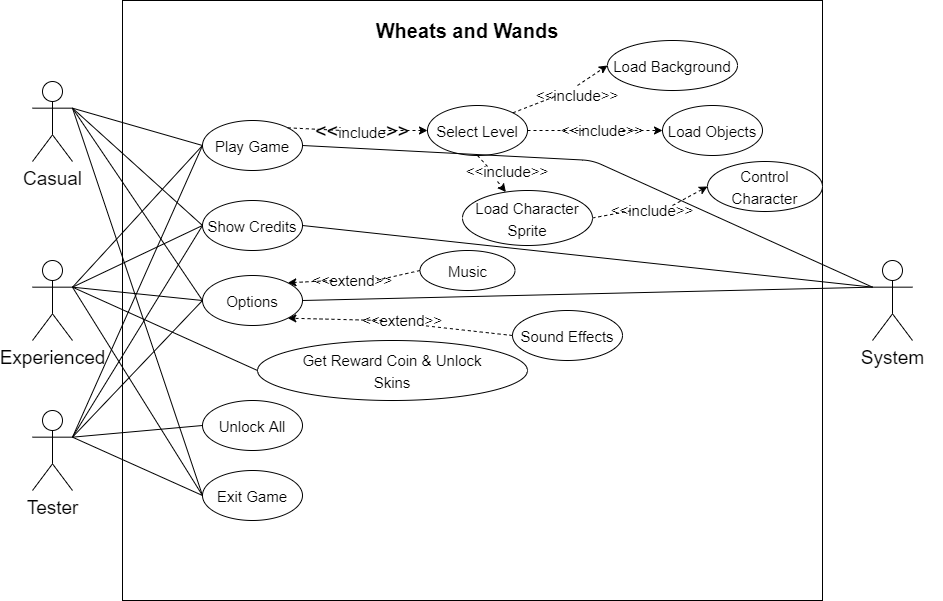

The diagram above was exported from draw.io. Its source (the exported page's mxGraphModel, read from the mxfile embedded in the PNG):
<mxGraphModel dx="1021" dy="529" grid="1" gridSize="10" guides="1" tooltips="1" connect="1" arrows="1" fold="1" page="1" pageScale="1" pageWidth="1100" pageHeight="850" math="0" shadow="0">
  <root>
    <mxCell id="0" />
    <mxCell id="1" parent="0" />
    <mxCell id="5CuJ_wu1XwadNEoQScfk-61" value="" style="rounded=0;whiteSpace=wrap;html=1;fontSize=15;strokeColor=none;" parent="1" vertex="1">
      <mxGeometry x="100" y="80" width="120" height="600" as="geometry" />
    </mxCell>
    <mxCell id="5CuJ_wu1XwadNEoQScfk-60" value="" style="rounded=0;whiteSpace=wrap;html=1;fontSize=15;strokeColor=none;" parent="1" vertex="1">
      <mxGeometry x="920" y="80" width="120" height="600" as="geometry" />
    </mxCell>
    <mxCell id="5CuJ_wu1XwadNEoQScfk-1" value="" style="rounded=0;whiteSpace=wrap;html=1;fontSize=19;" parent="1" vertex="1">
      <mxGeometry x="220" y="80" width="700" height="600" as="geometry" />
    </mxCell>
    <mxCell id="5CuJ_wu1XwadNEoQScfk-2" value="System" style="shape=umlActor;verticalLabelPosition=bottom;verticalAlign=top;html=1;outlineConnect=0;fontSize=19;" parent="1" vertex="1">
      <mxGeometry x="970" y="340" width="40" height="80" as="geometry" />
    </mxCell>
    <mxCell id="5CuJ_wu1XwadNEoQScfk-3" value="Casual" style="shape=umlActor;verticalLabelPosition=bottom;verticalAlign=top;html=1;outlineConnect=0;fontSize=19;" parent="1" vertex="1">
      <mxGeometry x="130" y="161" width="40" height="80" as="geometry" />
    </mxCell>
    <mxCell id="5CuJ_wu1XwadNEoQScfk-6" value="&lt;font style=&quot;font-size: 15px&quot;&gt;Play Game&lt;/font&gt;" style="ellipse;whiteSpace=wrap;html=1;fontSize=19;" parent="1" vertex="1">
      <mxGeometry x="300" y="200" width="100" height="50" as="geometry" />
    </mxCell>
    <mxCell id="5CuJ_wu1XwadNEoQScfk-7" value="Wheats and Wands" style="text;html=1;strokeColor=none;fillColor=none;align=center;verticalAlign=middle;whiteSpace=wrap;rounded=0;fontSize=20;fontStyle=1" parent="1" vertex="1">
      <mxGeometry x="450" y="100" width="230" height="20" as="geometry" />
    </mxCell>
    <mxCell id="5CuJ_wu1XwadNEoQScfk-11" value="&lt;font style=&quot;font-size: 15px&quot;&gt;Show Credits&lt;/font&gt;" style="ellipse;whiteSpace=wrap;html=1;fontSize=19;" parent="1" vertex="1">
      <mxGeometry x="300" y="280" width="100" height="50" as="geometry" />
    </mxCell>
    <mxCell id="5CuJ_wu1XwadNEoQScfk-12" value="&lt;font style=&quot;font-size: 15px&quot;&gt;Options&lt;/font&gt;" style="ellipse;whiteSpace=wrap;html=1;fontSize=19;" parent="1" vertex="1">
      <mxGeometry x="300" y="355" width="100" height="50" as="geometry" />
    </mxCell>
    <mxCell id="5CuJ_wu1XwadNEoQScfk-13" value="&lt;font style=&quot;font-size: 15px&quot;&gt;Exit Game&lt;/font&gt;" style="ellipse;whiteSpace=wrap;html=1;fontSize=19;" parent="1" vertex="1">
      <mxGeometry x="300" y="550" width="100" height="50" as="geometry" />
    </mxCell>
    <mxCell id="5CuJ_wu1XwadNEoQScfk-14" value="&lt;font style=&quot;font-size: 15px&quot;&gt;Select Level&lt;/font&gt;" style="ellipse;whiteSpace=wrap;html=1;fontSize=19;" parent="1" vertex="1">
      <mxGeometry x="525" y="185" width="100" height="50" as="geometry" />
    </mxCell>
    <mxCell id="5CuJ_wu1XwadNEoQScfk-15" value="" style="endArrow=classic;html=1;fontSize=20;exitX=1;exitY=0.5;exitDx=0;exitDy=0;entryX=0;entryY=0.5;entryDx=0;entryDy=0;dashed=1;" parent="1" source="5CuJ_wu1XwadNEoQScfk-16" target="5CuJ_wu1XwadNEoQScfk-14" edge="1">
      <mxGeometry width="50" height="50" relative="1" as="geometry">
        <mxPoint x="490" y="370" as="sourcePoint" />
        <mxPoint x="540" y="320" as="targetPoint" />
      </mxGeometry>
    </mxCell>
    <mxCell id="5CuJ_wu1XwadNEoQScfk-16" value="&amp;lt;&amp;lt;&lt;font style=&quot;font-size: 15px&quot;&gt;include&lt;/font&gt;&amp;gt;&amp;gt;" style="text;html=1;strokeColor=none;fillColor=none;align=center;verticalAlign=middle;whiteSpace=wrap;rounded=0;fontSize=20;" parent="1" vertex="1">
      <mxGeometry x="440" y="200" width="40" height="20" as="geometry" />
    </mxCell>
    <mxCell id="5CuJ_wu1XwadNEoQScfk-17" value="" style="endArrow=none;html=1;fontSize=20;exitX=1;exitY=0;exitDx=0;exitDy=0;entryX=0;entryY=0.5;entryDx=0;entryDy=0;dashed=1;endFill=0;" parent="1" source="5CuJ_wu1XwadNEoQScfk-6" target="5CuJ_wu1XwadNEoQScfk-16" edge="1">
      <mxGeometry width="50" height="50" relative="1" as="geometry">
        <mxPoint x="400" y="225" as="sourcePoint" />
        <mxPoint x="530" y="225" as="targetPoint" />
      </mxGeometry>
    </mxCell>
    <mxCell id="5CuJ_wu1XwadNEoQScfk-18" value="" style="endArrow=none;html=1;fontSize=20;endFill=0;entryX=0;entryY=0.5;entryDx=0;entryDy=0;exitX=1;exitY=0.3333333333333333;exitDx=0;exitDy=0;exitPerimeter=0;" parent="1" source="5CuJ_wu1XwadNEoQScfk-3" target="5CuJ_wu1XwadNEoQScfk-6" edge="1">
      <mxGeometry width="50" height="50" relative="1" as="geometry">
        <mxPoint x="430" y="400" as="sourcePoint" />
        <mxPoint x="480" y="350" as="targetPoint" />
      </mxGeometry>
    </mxCell>
    <mxCell id="5CuJ_wu1XwadNEoQScfk-19" value="" style="endArrow=none;html=1;fontSize=20;exitX=1;exitY=0.3333333333333333;exitDx=0;exitDy=0;exitPerimeter=0;entryX=0;entryY=0.5;entryDx=0;entryDy=0;endFill=0;" parent="1" source="5CuJ_wu1XwadNEoQScfk-3" target="5CuJ_wu1XwadNEoQScfk-11" edge="1">
      <mxGeometry width="50" height="50" relative="1" as="geometry">
        <mxPoint x="430" y="400" as="sourcePoint" />
        <mxPoint x="480" y="350" as="targetPoint" />
      </mxGeometry>
    </mxCell>
    <mxCell id="5CuJ_wu1XwadNEoQScfk-22" value="" style="endArrow=none;html=1;fontSize=20;exitX=1;exitY=0.3333333333333333;exitDx=0;exitDy=0;exitPerimeter=0;entryX=0;entryY=0.5;entryDx=0;entryDy=0;" parent="1" source="5CuJ_wu1XwadNEoQScfk-3" target="5CuJ_wu1XwadNEoQScfk-12" edge="1">
      <mxGeometry width="50" height="50" relative="1" as="geometry">
        <mxPoint x="440" y="420" as="sourcePoint" />
        <mxPoint x="490" y="370" as="targetPoint" />
      </mxGeometry>
    </mxCell>
    <mxCell id="5CuJ_wu1XwadNEoQScfk-23" value="" style="endArrow=none;html=1;fontSize=20;exitX=1;exitY=0.3333333333333333;exitDx=0;exitDy=0;exitPerimeter=0;entryX=0;entryY=0.5;entryDx=0;entryDy=0;" parent="1" source="5CuJ_wu1XwadNEoQScfk-3" target="5CuJ_wu1XwadNEoQScfk-13" edge="1">
      <mxGeometry width="50" height="50" relative="1" as="geometry">
        <mxPoint x="440" y="420" as="sourcePoint" />
        <mxPoint x="490" y="370" as="targetPoint" />
      </mxGeometry>
    </mxCell>
    <mxCell id="5CuJ_wu1XwadNEoQScfk-24" value="&lt;font style=&quot;font-size: 15px&quot;&gt;Load Background&lt;/font&gt;" style="ellipse;whiteSpace=wrap;html=1;fontSize=19;" parent="1" vertex="1">
      <mxGeometry x="705" y="120" width="130" height="50" as="geometry" />
    </mxCell>
    <mxCell id="5CuJ_wu1XwadNEoQScfk-25" value="&lt;font style=&quot;font-size: 15px&quot;&gt;Load Objects&lt;/font&gt;" style="ellipse;whiteSpace=wrap;html=1;fontSize=19;" parent="1" vertex="1">
      <mxGeometry x="760" y="185" width="100" height="50" as="geometry" />
    </mxCell>
    <mxCell id="5CuJ_wu1XwadNEoQScfk-26" value="&lt;font style=&quot;font-size: 15px&quot;&gt;Load Character Sprite&lt;/font&gt;" style="ellipse;whiteSpace=wrap;html=1;fontSize=19;" parent="1" vertex="1">
      <mxGeometry x="560" y="270" width="130" height="55" as="geometry" />
    </mxCell>
    <mxCell id="5CuJ_wu1XwadNEoQScfk-27" value="" style="endArrow=none;html=1;fontSize=20;entryX=1;entryY=0.5;entryDx=0;entryDy=0;exitX=0;exitY=0.3333333333333333;exitDx=0;exitDy=0;exitPerimeter=0;" parent="1" source="5CuJ_wu1XwadNEoQScfk-2" target="5CuJ_wu1XwadNEoQScfk-6" edge="1">
      <mxGeometry width="50" height="50" relative="1" as="geometry">
        <mxPoint x="560" y="390" as="sourcePoint" />
        <mxPoint x="610" y="340" as="targetPoint" />
        <Array as="points">
          <mxPoint x="690" y="240" />
        </Array>
      </mxGeometry>
    </mxCell>
    <mxCell id="5CuJ_wu1XwadNEoQScfk-28" value="" style="endArrow=classic;html=1;fontSize=20;entryX=0;entryY=0.5;entryDx=0;entryDy=0;exitX=0.5;exitY=0;exitDx=0;exitDy=0;dashed=1;" parent="1" source="5CuJ_wu1XwadNEoQScfk-37" target="5CuJ_wu1XwadNEoQScfk-24" edge="1">
      <mxGeometry width="50" height="50" relative="1" as="geometry">
        <mxPoint x="580" y="330" as="sourcePoint" />
        <mxPoint x="630" y="280" as="targetPoint" />
      </mxGeometry>
    </mxCell>
    <mxCell id="5CuJ_wu1XwadNEoQScfk-29" value="" style="endArrow=classic;html=1;fontSize=20;entryX=0;entryY=0.5;entryDx=0;entryDy=0;exitX=1;exitY=0.5;exitDx=0;exitDy=0;dashed=1;" parent="1" source="5CuJ_wu1XwadNEoQScfk-34" target="5CuJ_wu1XwadNEoQScfk-25" edge="1">
      <mxGeometry width="50" height="50" relative="1" as="geometry">
        <mxPoint x="580" y="330" as="sourcePoint" />
        <mxPoint x="630" y="280" as="targetPoint" />
      </mxGeometry>
    </mxCell>
    <mxCell id="5CuJ_wu1XwadNEoQScfk-30" value="" style="endArrow=classic;html=1;fontSize=20;exitX=0.25;exitY=1;exitDx=0;exitDy=0;dashed=1;" parent="1" source="5CuJ_wu1XwadNEoQScfk-31" target="5CuJ_wu1XwadNEoQScfk-26" edge="1">
      <mxGeometry width="50" height="50" relative="1" as="geometry">
        <mxPoint x="580" y="330" as="sourcePoint" />
        <mxPoint x="630" y="280" as="targetPoint" />
      </mxGeometry>
    </mxCell>
    <mxCell id="5CuJ_wu1XwadNEoQScfk-31" value="&amp;lt;&amp;lt;include&amp;gt;&amp;gt;" style="text;html=1;strokeColor=none;fillColor=none;align=center;verticalAlign=middle;whiteSpace=wrap;rounded=0;fontSize=15;" parent="1" vertex="1">
      <mxGeometry x="585" y="241" width="40" height="20" as="geometry" />
    </mxCell>
    <mxCell id="5CuJ_wu1XwadNEoQScfk-33" value="" style="endArrow=none;html=1;fontSize=20;exitX=0.5;exitY=1;exitDx=0;exitDy=0;entryX=0;entryY=0.25;entryDx=0;entryDy=0;dashed=1;endFill=0;" parent="1" source="5CuJ_wu1XwadNEoQScfk-14" target="5CuJ_wu1XwadNEoQScfk-31" edge="1">
      <mxGeometry width="50" height="50" relative="1" as="geometry">
        <mxPoint x="590" y="235" as="sourcePoint" />
        <mxPoint x="600" y="300" as="targetPoint" />
      </mxGeometry>
    </mxCell>
    <mxCell id="5CuJ_wu1XwadNEoQScfk-34" value="&amp;lt;&amp;lt;include&amp;gt;&amp;gt;" style="text;html=1;strokeColor=none;fillColor=none;align=center;verticalAlign=middle;whiteSpace=wrap;rounded=0;fontSize=15;" parent="1" vertex="1">
      <mxGeometry x="680" y="200" width="40" height="20" as="geometry" />
    </mxCell>
    <mxCell id="5CuJ_wu1XwadNEoQScfk-36" value="" style="endArrow=none;html=1;fontSize=20;entryX=0;entryY=0.5;entryDx=0;entryDy=0;exitX=1;exitY=0.5;exitDx=0;exitDy=0;dashed=1;endFill=0;" parent="1" source="5CuJ_wu1XwadNEoQScfk-14" target="5CuJ_wu1XwadNEoQScfk-34" edge="1">
      <mxGeometry width="50" height="50" relative="1" as="geometry">
        <mxPoint x="625.5240967323803" y="227.59288600079782" as="sourcePoint" />
        <mxPoint x="699.9999999999977" y="260" as="targetPoint" />
      </mxGeometry>
    </mxCell>
    <mxCell id="5CuJ_wu1XwadNEoQScfk-37" value="&amp;lt;&amp;lt;include&amp;gt;&amp;gt;" style="text;html=1;strokeColor=none;fillColor=none;align=center;verticalAlign=middle;whiteSpace=wrap;rounded=0;fontSize=15;" parent="1" vertex="1">
      <mxGeometry x="655" y="165" width="40" height="20" as="geometry" />
    </mxCell>
    <mxCell id="5CuJ_wu1XwadNEoQScfk-38" value="" style="endArrow=none;html=1;fontSize=20;entryX=0;entryY=0.5;entryDx=0;entryDy=0;exitX=1;exitY=0;exitDx=0;exitDy=0;dashed=1;endFill=0;" parent="1" source="5CuJ_wu1XwadNEoQScfk-14" target="5CuJ_wu1XwadNEoQScfk-37" edge="1">
      <mxGeometry width="50" height="50" relative="1" as="geometry">
        <mxPoint x="625.3553390593256" y="192.32233047033736" as="sourcePoint" />
        <mxPoint x="705.0000000000005" y="145" as="targetPoint" />
      </mxGeometry>
    </mxCell>
    <mxCell id="5CuJ_wu1XwadNEoQScfk-39" value="&lt;font style=&quot;font-size: 15px&quot;&gt;Control Character&lt;/font&gt;" style="ellipse;whiteSpace=wrap;html=1;fontSize=19;" parent="1" vertex="1">
      <mxGeometry x="805" y="241" width="115" height="50" as="geometry" />
    </mxCell>
    <mxCell id="5CuJ_wu1XwadNEoQScfk-40" value="" style="endArrow=none;html=1;fontSize=15;entryX=0;entryY=0.3333333333333333;entryDx=0;entryDy=0;entryPerimeter=0;exitX=1;exitY=0.5;exitDx=0;exitDy=0;" parent="1" source="5CuJ_wu1XwadNEoQScfk-11" target="5CuJ_wu1XwadNEoQScfk-2" edge="1">
      <mxGeometry width="50" height="50" relative="1" as="geometry">
        <mxPoint x="580" y="430" as="sourcePoint" />
        <mxPoint x="630" y="380" as="targetPoint" />
        <Array as="points" />
      </mxGeometry>
    </mxCell>
    <mxCell id="5CuJ_wu1XwadNEoQScfk-41" value="" style="endArrow=classic;html=1;fontSize=15;exitX=1;exitY=0.25;exitDx=0;exitDy=0;entryX=0;entryY=0.5;entryDx=0;entryDy=0;dashed=1;endFill=1;" parent="1" source="5CuJ_wu1XwadNEoQScfk-42" target="5CuJ_wu1XwadNEoQScfk-39" edge="1">
      <mxGeometry width="50" height="50" relative="1" as="geometry">
        <mxPoint x="580" y="420" as="sourcePoint" />
        <mxPoint x="630" y="370" as="targetPoint" />
      </mxGeometry>
    </mxCell>
    <mxCell id="5CuJ_wu1XwadNEoQScfk-42" value="&amp;lt;&amp;lt;include&amp;gt;&amp;gt;" style="text;html=1;strokeColor=none;fillColor=none;align=center;verticalAlign=middle;whiteSpace=wrap;rounded=0;fontSize=15;" parent="1" vertex="1">
      <mxGeometry x="730" y="280" width="40" height="20" as="geometry" />
    </mxCell>
    <mxCell id="5CuJ_wu1XwadNEoQScfk-43" value="" style="endArrow=none;html=1;fontSize=15;exitX=1;exitY=0.5;exitDx=0;exitDy=0;dashed=1;endFill=0;entryX=0;entryY=0.5;entryDx=0;entryDy=0;" parent="1" source="5CuJ_wu1XwadNEoQScfk-26" target="5CuJ_wu1XwadNEoQScfk-42" edge="1">
      <mxGeometry width="50" height="50" relative="1" as="geometry">
        <mxPoint x="590" y="355" as="sourcePoint" />
        <mxPoint x="694.9999999999964" y="425" as="targetPoint" />
      </mxGeometry>
    </mxCell>
    <mxCell id="5CuJ_wu1XwadNEoQScfk-44" value="" style="endArrow=none;html=1;fontSize=15;entryX=0;entryY=0.3333333333333333;entryDx=0;entryDy=0;entryPerimeter=0;exitX=1;exitY=0.5;exitDx=0;exitDy=0;" parent="1" source="5CuJ_wu1XwadNEoQScfk-12" target="5CuJ_wu1XwadNEoQScfk-2" edge="1">
      <mxGeometry width="50" height="50" relative="1" as="geometry">
        <mxPoint x="520" y="440" as="sourcePoint" />
        <mxPoint x="570" y="390" as="targetPoint" />
        <Array as="points" />
      </mxGeometry>
    </mxCell>
    <mxCell id="5CuJ_wu1XwadNEoQScfk-45" value="&lt;font style=&quot;font-size: 15px&quot;&gt;Music&lt;/font&gt;" style="ellipse;whiteSpace=wrap;html=1;fontSize=19;" parent="1" vertex="1">
      <mxGeometry x="517.5" y="330" width="95" height="40" as="geometry" />
    </mxCell>
    <mxCell id="5CuJ_wu1XwadNEoQScfk-46" value="&lt;font style=&quot;font-size: 15px&quot;&gt;Sound Effects&lt;/font&gt;" style="ellipse;whiteSpace=wrap;html=1;fontSize=19;" parent="1" vertex="1">
      <mxGeometry x="610" y="390" width="110" height="50" as="geometry" />
    </mxCell>
    <mxCell id="5CuJ_wu1XwadNEoQScfk-52" value="" style="endArrow=classic;html=1;fontSize=15;entryX=1;entryY=0;entryDx=0;entryDy=0;exitX=0;exitY=0.5;exitDx=0;exitDy=0;dashed=1;" parent="1" source="5CuJ_wu1XwadNEoQScfk-55" target="5CuJ_wu1XwadNEoQScfk-12" edge="1">
      <mxGeometry width="50" height="50" relative="1" as="geometry">
        <mxPoint x="580" y="460" as="sourcePoint" />
        <mxPoint x="630" y="410" as="targetPoint" />
      </mxGeometry>
    </mxCell>
    <mxCell id="5CuJ_wu1XwadNEoQScfk-53" value="" style="endArrow=classic;html=1;fontSize=15;entryX=1;entryY=1;entryDx=0;entryDy=0;exitX=0;exitY=0.5;exitDx=0;exitDy=0;dashed=1;" parent="1" source="5CuJ_wu1XwadNEoQScfk-58" target="5CuJ_wu1XwadNEoQScfk-12" edge="1">
      <mxGeometry width="50" height="50" relative="1" as="geometry">
        <mxPoint x="580" y="460" as="sourcePoint" />
        <mxPoint x="630" y="410" as="targetPoint" />
      </mxGeometry>
    </mxCell>
    <mxCell id="5CuJ_wu1XwadNEoQScfk-55" value="&amp;lt;&amp;lt;extend&amp;gt;&amp;gt;" style="text;html=1;strokeColor=none;fillColor=none;align=center;verticalAlign=middle;whiteSpace=wrap;rounded=0;fontSize=15;" parent="1" vertex="1">
      <mxGeometry x="430" y="350" width="40" height="20" as="geometry" />
    </mxCell>
    <mxCell id="5CuJ_wu1XwadNEoQScfk-57" value="" style="endArrow=none;html=1;fontSize=15;entryX=1.12;entryY=0.483;entryDx=0;entryDy=0;exitX=0;exitY=0.5;exitDx=0;exitDy=0;dashed=1;endFill=0;entryPerimeter=0;" parent="1" source="5CuJ_wu1XwadNEoQScfk-45" target="5CuJ_wu1XwadNEoQScfk-55" edge="1">
      <mxGeometry width="50" height="50" relative="1" as="geometry">
        <mxPoint x="500" y="385" as="sourcePoint" />
        <mxPoint x="385.35533905932743" y="432.32233047033617" as="targetPoint" />
      </mxGeometry>
    </mxCell>
    <mxCell id="5CuJ_wu1XwadNEoQScfk-58" value="&amp;lt;&amp;lt;extend&amp;gt;&amp;gt;" style="text;html=1;strokeColor=none;fillColor=none;align=center;verticalAlign=middle;whiteSpace=wrap;rounded=0;fontSize=15;" parent="1" vertex="1">
      <mxGeometry x="480" y="390" width="40" height="20" as="geometry" />
    </mxCell>
    <mxCell id="5CuJ_wu1XwadNEoQScfk-59" value="" style="endArrow=none;html=1;fontSize=15;entryX=1;entryY=0.75;entryDx=0;entryDy=0;exitX=0;exitY=0.5;exitDx=0;exitDy=0;dashed=1;endFill=0;" parent="1" source="5CuJ_wu1XwadNEoQScfk-46" target="5CuJ_wu1XwadNEoQScfk-58" edge="1">
      <mxGeometry width="50" height="50" relative="1" as="geometry">
        <mxPoint x="495.0000000000007" y="500" as="sourcePoint" />
        <mxPoint x="385.3553390593255" y="467.6776695296628" as="targetPoint" />
      </mxGeometry>
    </mxCell>
    <mxCell id="PyA56BrUyUS5tXWpWB2H-5" value="&lt;font style=&quot;font-size: 15px&quot;&gt;Get Reward Coin &amp;amp; Unlock&lt;br&gt;Skins&lt;br&gt;&lt;/font&gt;" style="ellipse;whiteSpace=wrap;html=1;fontSize=19;" vertex="1" parent="1">
      <mxGeometry x="355" y="420" width="270" height="60" as="geometry" />
    </mxCell>
    <mxCell id="PyA56BrUyUS5tXWpWB2H-6" value="Experienced" style="shape=umlActor;verticalLabelPosition=bottom;verticalAlign=top;html=1;outlineConnect=0;fontSize=19;" vertex="1" parent="1">
      <mxGeometry x="130" y="340" width="40" height="80" as="geometry" />
    </mxCell>
    <mxCell id="PyA56BrUyUS5tXWpWB2H-8" value="" style="endArrow=none;html=1;exitX=1;exitY=0.3333333333333333;exitDx=0;exitDy=0;exitPerimeter=0;entryX=0;entryY=0.5;entryDx=0;entryDy=0;" edge="1" parent="1" source="PyA56BrUyUS5tXWpWB2H-6" target="5CuJ_wu1XwadNEoQScfk-6">
      <mxGeometry width="50" height="50" relative="1" as="geometry">
        <mxPoint x="370" y="390" as="sourcePoint" />
        <mxPoint x="420" y="340" as="targetPoint" />
      </mxGeometry>
    </mxCell>
    <mxCell id="PyA56BrUyUS5tXWpWB2H-9" value="" style="endArrow=none;html=1;exitX=1;exitY=0.3333333333333333;exitDx=0;exitDy=0;exitPerimeter=0;entryX=0;entryY=0.5;entryDx=0;entryDy=0;" edge="1" parent="1" source="PyA56BrUyUS5tXWpWB2H-6" target="5CuJ_wu1XwadNEoQScfk-11">
      <mxGeometry width="50" height="50" relative="1" as="geometry">
        <mxPoint x="370" y="390" as="sourcePoint" />
        <mxPoint x="420" y="340" as="targetPoint" />
      </mxGeometry>
    </mxCell>
    <mxCell id="PyA56BrUyUS5tXWpWB2H-10" value="" style="endArrow=none;html=1;exitX=1;exitY=0.3333333333333333;exitDx=0;exitDy=0;exitPerimeter=0;entryX=0;entryY=0.5;entryDx=0;entryDy=0;" edge="1" parent="1" source="PyA56BrUyUS5tXWpWB2H-6" target="5CuJ_wu1XwadNEoQScfk-12">
      <mxGeometry width="50" height="50" relative="1" as="geometry">
        <mxPoint x="370" y="390" as="sourcePoint" />
        <mxPoint x="420" y="340" as="targetPoint" />
      </mxGeometry>
    </mxCell>
    <mxCell id="PyA56BrUyUS5tXWpWB2H-11" value="" style="endArrow=none;html=1;exitX=1;exitY=0.3333333333333333;exitDx=0;exitDy=0;exitPerimeter=0;entryX=0;entryY=0.5;entryDx=0;entryDy=0;" edge="1" parent="1" source="PyA56BrUyUS5tXWpWB2H-6" target="PyA56BrUyUS5tXWpWB2H-5">
      <mxGeometry width="50" height="50" relative="1" as="geometry">
        <mxPoint x="370" y="390" as="sourcePoint" />
        <mxPoint x="420" y="340" as="targetPoint" />
      </mxGeometry>
    </mxCell>
    <mxCell id="PyA56BrUyUS5tXWpWB2H-12" value="" style="endArrow=none;html=1;exitX=1;exitY=0.3333333333333333;exitDx=0;exitDy=0;exitPerimeter=0;entryX=0;entryY=0.5;entryDx=0;entryDy=0;" edge="1" parent="1" source="PyA56BrUyUS5tXWpWB2H-6" target="5CuJ_wu1XwadNEoQScfk-13">
      <mxGeometry width="50" height="50" relative="1" as="geometry">
        <mxPoint x="370" y="510" as="sourcePoint" />
        <mxPoint x="420" y="460" as="targetPoint" />
      </mxGeometry>
    </mxCell>
    <mxCell id="PyA56BrUyUS5tXWpWB2H-14" value="Tester" style="shape=umlActor;verticalLabelPosition=bottom;verticalAlign=top;html=1;outlineConnect=0;fontSize=19;" vertex="1" parent="1">
      <mxGeometry x="130" y="490" width="40" height="80" as="geometry" />
    </mxCell>
    <mxCell id="PyA56BrUyUS5tXWpWB2H-15" value="&lt;font style=&quot;font-size: 15px&quot;&gt;Unlock All&lt;/font&gt;" style="ellipse;whiteSpace=wrap;html=1;fontSize=19;" vertex="1" parent="1">
      <mxGeometry x="300" y="480" width="100" height="50" as="geometry" />
    </mxCell>
    <mxCell id="PyA56BrUyUS5tXWpWB2H-16" value="" style="endArrow=none;html=1;exitX=1;exitY=0.3333333333333333;exitDx=0;exitDy=0;exitPerimeter=0;entryX=0;entryY=0.5;entryDx=0;entryDy=0;" edge="1" parent="1" source="PyA56BrUyUS5tXWpWB2H-14" target="5CuJ_wu1XwadNEoQScfk-6">
      <mxGeometry width="50" height="50" relative="1" as="geometry">
        <mxPoint x="460" y="540" as="sourcePoint" />
        <mxPoint x="510" y="490" as="targetPoint" />
      </mxGeometry>
    </mxCell>
    <mxCell id="PyA56BrUyUS5tXWpWB2H-17" value="" style="endArrow=none;html=1;exitX=1;exitY=0.3333333333333333;exitDx=0;exitDy=0;exitPerimeter=0;entryX=0;entryY=0.5;entryDx=0;entryDy=0;" edge="1" parent="1" source="PyA56BrUyUS5tXWpWB2H-14" target="5CuJ_wu1XwadNEoQScfk-11">
      <mxGeometry width="50" height="50" relative="1" as="geometry">
        <mxPoint x="460" y="420" as="sourcePoint" />
        <mxPoint x="510" y="370" as="targetPoint" />
      </mxGeometry>
    </mxCell>
    <mxCell id="PyA56BrUyUS5tXWpWB2H-19" value="" style="endArrow=none;html=1;exitX=1;exitY=0.3333333333333333;exitDx=0;exitDy=0;exitPerimeter=0;entryX=0;entryY=0.5;entryDx=0;entryDy=0;" edge="1" parent="1" source="PyA56BrUyUS5tXWpWB2H-14" target="5CuJ_wu1XwadNEoQScfk-12">
      <mxGeometry width="50" height="50" relative="1" as="geometry">
        <mxPoint x="460" y="420" as="sourcePoint" />
        <mxPoint x="510" y="370" as="targetPoint" />
      </mxGeometry>
    </mxCell>
    <mxCell id="PyA56BrUyUS5tXWpWB2H-20" value="" style="endArrow=none;html=1;exitX=1;exitY=0.3333333333333333;exitDx=0;exitDy=0;exitPerimeter=0;entryX=0;entryY=0.5;entryDx=0;entryDy=0;" edge="1" parent="1" source="PyA56BrUyUS5tXWpWB2H-14" target="PyA56BrUyUS5tXWpWB2H-15">
      <mxGeometry width="50" height="50" relative="1" as="geometry">
        <mxPoint x="460" y="420" as="sourcePoint" />
        <mxPoint x="510" y="370" as="targetPoint" />
      </mxGeometry>
    </mxCell>
    <mxCell id="PyA56BrUyUS5tXWpWB2H-21" value="" style="endArrow=none;html=1;exitX=1;exitY=0.3333333333333333;exitDx=0;exitDy=0;exitPerimeter=0;entryX=0;entryY=0.5;entryDx=0;entryDy=0;" edge="1" parent="1" source="PyA56BrUyUS5tXWpWB2H-14" target="5CuJ_wu1XwadNEoQScfk-13">
      <mxGeometry width="50" height="50" relative="1" as="geometry">
        <mxPoint x="460" y="540" as="sourcePoint" />
        <mxPoint x="510" y="490" as="targetPoint" />
      </mxGeometry>
    </mxCell>
  </root>
</mxGraphModel>